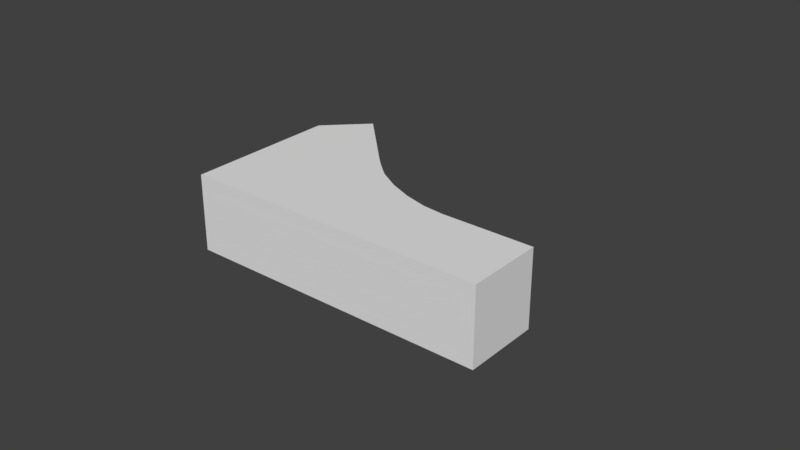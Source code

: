# Source: halfcurve.blend  (saved by Blender 2.78.0; exported with 4.5.12 LTS)
import bpy
from mathutils import Matrix  # noqa: F401  (used for matrix-valued properties, if any)

bpy.ops.wm.read_factory_settings(use_empty=True)
scene = bpy.context.scene
scene.name = 'Scene'

# ---- collections
col_collection_1 = bpy.data.collections.new('Collection 1'); scene.collection.children.link(col_collection_1)

# ---- world
world_world = bpy.data.worlds.new('World'); scene.world = world_world
world_world.color = (0.05088, 0.05088, 0.05088)
world_world.use_sun_shadow = False
world_world.sun_shadow_jitter_overblur = 0.0
world_world.cycles.sampling_method = 'MANUAL'

# ---- meshes
me_plane = bpy.data.meshes.new('Plane')
me_plane.from_pydata([(-1.0, -1.0, 0.0), (1.0, -1.0, 0.0), (-1.0, 0.0, 0.0), (-1.0, -0.5, 0.0), (1.0, -0.5, 0.0), (-0.5, -1.0, 0.0), (0.0, -1.0, 0.0), (0.5, -1.0, 0.0), (0.5, -0.5, 0.0), (-0.5, -0.5, 0.0), (-0.5, 0.0, 0.0), (-0.75, 0.25, 0.0), (-1.0, -0.5, 0.025), (-1.0, -1.0, 0.025), (0.5, -1.0, 0.025), (1.0, -1.0, 0.025), (-1.0, 0.0, 0.025), (1.0, -0.5, 0.025), (-0.5, -0.5, 0.025), (-0.5, 0.0, 0.025), (-0.5, -1.0, 0.025), (0.0, -1.0, 0.025), (0.5, -0.5, 0.025), (-0.75, 0.25, 0.025), (0.4041, -0.5, 0.0), (0.2857, -0.7857, 0.0), (0.0, -0.9041, 0.0), (-0.4041, -0.5, 0.0), (-0.1776, -0.3026, 0.0), (-0.04061, -0.3822, 0.0), (0.112, -0.4454, 0.0), (0.2652, -0.486, 0.0), (0.4041, -0.5, 0.025), (-0.4041, -0.5, 0.025), (0.0, -0.9041, 0.025), (0.2857, -0.7857, 0.025), (0.2652, -0.486, 0.025), (0.112, -0.4454, 0.025), (-0.04061, -0.3822, 0.025), (-0.1776, -0.3026, 0.025), (-0.3401, -0.1599, 0.0), (-0.2261, -0.263, 0.0), (-0.3152, -0.2854, 0.0), (-0.2842, -0.2126, 0.0), (-0.2261, -0.263, 0.025), (-0.3401, -0.1599, 0.025), (-0.3152, -0.2854, 0.025), (-0.2842, -0.2126, 0.025)], [], [(1, 7, 8), (9, 3, 2), (6, 9, 27, 26), (5, 0, 3), (6, 5, 9), (8, 24, 32, 22), (1, 8, 4), (9, 2, 10), (5, 3, 9), (32, 36, 37, 38, 39, 44, 46, 33, 34, 35), (42, 41, 28, 29, 30, 31, 24, 25, 26, 27), (10, 2, 11), (15, 22, 14), (18, 16, 12), (14, 22, 32, 35), (20, 12, 13), (21, 18, 20), (15, 17, 22), (18, 19, 16), (20, 18, 12), (14, 35, 34, 21), (19, 23, 16), (6, 7, 14, 21), (7, 6, 26, 25), (2, 3, 12, 16), (4, 8, 22, 17), (11, 2, 16, 23), (0, 5, 20, 13), (1, 4, 17, 15), (21, 34, 33, 18), (10, 11, 23, 19), (3, 0, 13, 12), (5, 6, 21, 20), (7, 1, 15, 14), (39, 28, 41, 44), (33, 46, 45, 19, 18), (32, 24, 31, 36), (36, 31, 30, 37), (37, 30, 29, 38), (38, 29, 28, 39), (40, 10, 19, 45), (7, 25, 24, 8), (40, 43, 42), (43, 41, 42), (44, 47, 46), (47, 45, 46), (40, 45, 47, 43), (43, 47, 44, 41), (40, 42, 27, 9, 10)])
me_plane.use_remesh_preserve_volume = False
me_plane.use_remesh_preserve_attributes = False
me_plane.use_mirror_vertex_groups = False
me_plane.update()

# ---- objects
ob_halfcrv = bpy.data.objects.new('halfcrv', me_plane)

# ---- transforms, parenting, visibility, modifiers, constraints
ob_halfcrv.location = (0.0, 0.0, 0.0)
ob_halfcrv.scale = (0.05, 0.05, 1.0)
ob_halfcrv.lineart.crease_threshold = 0.0

# ---- collection membership
col_collection_1.objects.link(ob_halfcrv)

# ---- scene / render settings (as saved in the file)
scene.frame_start = 1; scene.frame_end = 250; scene.frame_set(1)
scene.render.engine = 'BLENDER_EEVEE_NEXT'
scene.render.resolution_percentage = 50
scene.render.dither_intensity = 0.0
scene.cycles.use_denoising = False
scene.cycles.samples = 128
scene.cycles.sampling_pattern = 'TABULATED_SOBOL'
scene.cycles.light_sampling_threshold = 0.0
scene.cycles.use_adaptive_sampling = False
scene.cycles.use_light_tree = False
scene.cycles.blur_glossy = 0.0
scene.cycles.sample_clamp_indirect = 0.0
scene.view_settings.view_transform = 'Standard'
bpy.context.view_layer.update()

# ---- added for rendering (the .blend has no active camera and no usable light): camera, sun
cam_auto = bpy.data.cameras.new('AutoCamera')
cam_auto.lens = 50.0
cam_auto.sensor_width = 36.0
cam_auto.clip_end = 1000.0
ob_auto_camera = bpy.data.objects.new('AutoCamera', cam_auto)
scene.collection.objects.link(ob_auto_camera)
ob_auto_camera.location = (0.185045, -0.240804, 0.160536)
ob_auto_camera.rotation_euler = (1.09748, -7.21219e-08, 0.694738)
scene.camera = ob_auto_camera
light_auto_sun = bpy.data.lights.new('AutoSun', 'SUN')
light_auto_sun.energy = 3.0
light_auto_sun.angle = 0.0523599
ob_auto_sun = bpy.data.objects.new('AutoSun', light_auto_sun)
scene.collection.objects.link(ob_auto_sun)
ob_auto_sun.rotation_euler = (0.872665, 0.174533, 0.523599)
bpy.context.view_layer.update()
